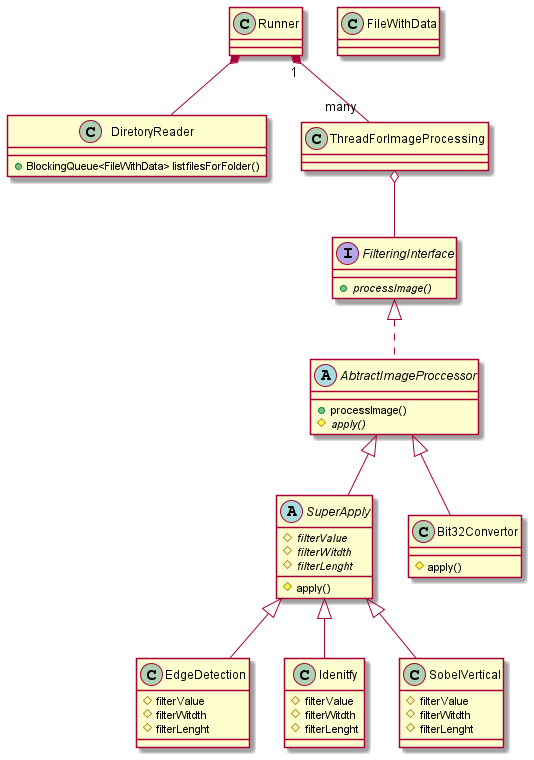

The diagram above was rendered by PlantUML. Its source (embedded in the PNG):
@startuml
abstract        SuperApply
abstract        AbtractImageProccessor
class           DiretoryReader
class           Bit32Convertor
class           EdgeDetection
class           ThreadForImageProcessing
class           Runner
class           FileWithData
class           Idenitfy
class           SobelVertical
interface       FilteringInterface
FilteringInterface <|.. AbtractImageProccessor  
AbtractImageProccessor ^--  SuperApply
SuperApply ^-- EdgeDetection
SuperApply ^-- Idenitfy
SuperApply ^-- SobelVertical
AbtractImageProccessor ^--  Bit32Convertor
ThreadForImageProcessing o-- FilteringInterface
Runner *-- DiretoryReader
Runner "1" *-- "many" ThreadForImageProcessing

FilteringInterface : {abstract}+processImage()
DiretoryReader : +BlockingQueue<FileWithData> listfilesForFolder()
AbtractImageProccessor : +processImage()
AbtractImageProccessor : {abstract}#apply()
Bit32Convertor : #apply()
SuperApply : #apply() 
SuperApply : {abstract}#filterValue 
SuperApply : {abstract}#filterWitdth 
SuperApply : {abstract}#filterLenght
EdgeDetection : #filterValue 
EdgeDetection : #filterWitdth 
EdgeDetection : #filterLenght
Idenitfy : #filterValue 
Idenitfy : #filterWitdth 
Idenitfy : #filterLenght
SobelVertical : #filterValue 
SobelVertical : #filterWitdth 
SobelVertical : #filterLenght
@enduml